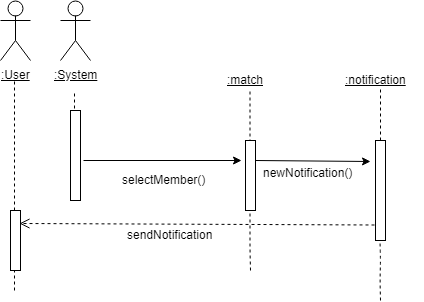

The diagram above was exported from draw.io. Its source (the exported page's mxGraphModel, read from the mxfile embedded in the PNG):
<mxGraphModel dx="1010" dy="501" grid="1" gridSize="10" guides="1" tooltips="1" connect="1" arrows="1" fold="1" page="1" pageScale="1" pageWidth="827" pageHeight="1169" math="0" shadow="0">
  <root>
    <mxCell id="0" />
    <mxCell id="1" parent="0" />
    <mxCell id="i1_0ahCMh5lJfUy-R6dC-4" value="&lt;u&gt;:System&lt;/u&gt;" style="shape=umlActor;verticalLabelPosition=bottom;labelBackgroundColor=#ffffff;verticalAlign=top;html=1;outlineConnect=0;" vertex="1" parent="1">
      <mxGeometry x="70" y="40" width="30" height="60" as="geometry" />
    </mxCell>
    <mxCell id="i1_0ahCMh5lJfUy-R6dC-7" value="&lt;u&gt;:match&lt;/u&gt;" style="text;html=1;resizable=0;points=[];autosize=1;align=left;verticalAlign=top;spacingTop=-4;" vertex="1" parent="1">
      <mxGeometry x="235" y="110" width="50" height="20" as="geometry" />
    </mxCell>
    <mxCell id="i1_0ahCMh5lJfUy-R6dC-8" value="&lt;u&gt;:notification&lt;/u&gt;" style="text;html=1;resizable=0;points=[];autosize=1;align=left;verticalAlign=top;spacingTop=-4;" vertex="1" parent="1">
      <mxGeometry x="352.5" y="110" width="80" height="20" as="geometry" />
    </mxCell>
    <mxCell id="i1_0ahCMh5lJfUy-R6dC-10" value="" style="endArrow=none;dashed=1;html=1;" edge="1" parent="1">
      <mxGeometry width="50" height="50" relative="1" as="geometry">
        <mxPoint x="84" y="220" as="sourcePoint" />
        <mxPoint x="84" y="130" as="targetPoint" />
        <Array as="points">
          <mxPoint x="84" y="180" />
        </Array>
      </mxGeometry>
    </mxCell>
    <mxCell id="i1_0ahCMh5lJfUy-R6dC-11" value="" style="html=1;points=[];perimeter=orthogonalPerimeter;" vertex="1" parent="1">
      <mxGeometry x="80" y="150" width="10" height="90" as="geometry" />
    </mxCell>
    <mxCell id="i1_0ahCMh5lJfUy-R6dC-14" value="" style="endArrow=classic;html=1;entryX=-0.42;entryY=0.28;entryDx=0;entryDy=0;entryPerimeter=0;" edge="1" parent="1" target="i1_0ahCMh5lJfUy-R6dC-16">
      <mxGeometry width="50" height="50" relative="1" as="geometry">
        <mxPoint x="93" y="200" as="sourcePoint" />
        <mxPoint x="250" y="200" as="targetPoint" />
      </mxGeometry>
    </mxCell>
    <mxCell id="i1_0ahCMh5lJfUy-R6dC-15" value="" style="endArrow=none;dashed=1;html=1;" edge="1" parent="1">
      <mxGeometry width="50" height="50" relative="1" as="geometry">
        <mxPoint x="259.5" y="200" as="sourcePoint" />
        <mxPoint x="259.5" y="130" as="targetPoint" />
        <Array as="points">
          <mxPoint x="259.5" y="170" />
        </Array>
      </mxGeometry>
    </mxCell>
    <mxCell id="i1_0ahCMh5lJfUy-R6dC-16" value="" style="html=1;points=[];perimeter=orthogonalPerimeter;" vertex="1" parent="1">
      <mxGeometry x="255" y="180" width="10" height="70" as="geometry" />
    </mxCell>
    <mxCell id="i1_0ahCMh5lJfUy-R6dC-17" value="selectMember()" style="text;html=1;resizable=0;points=[];autosize=1;align=left;verticalAlign=top;spacingTop=-4;" vertex="1" parent="1">
      <mxGeometry x="130" y="210" width="100" height="20" as="geometry" />
    </mxCell>
    <mxCell id="i1_0ahCMh5lJfUy-R6dC-25" value="" style="endArrow=none;dashed=1;html=1;" edge="1" parent="1">
      <mxGeometry width="50" height="50" relative="1" as="geometry">
        <mxPoint x="260" y="310" as="sourcePoint" />
        <mxPoint x="259.5" y="250" as="targetPoint" />
        <Array as="points">
          <mxPoint x="259.5" y="290" />
        </Array>
      </mxGeometry>
    </mxCell>
    <mxCell id="i1_0ahCMh5lJfUy-R6dC-26" value="" style="endArrow=none;dashed=1;html=1;" edge="1" parent="1" source="i1_0ahCMh5lJfUy-R6dC-38">
      <mxGeometry width="50" height="50" relative="1" as="geometry">
        <mxPoint x="390" y="380" as="sourcePoint" />
        <mxPoint x="390" y="128.5" as="targetPoint" />
        <Array as="points" />
      </mxGeometry>
    </mxCell>
    <mxCell id="i1_0ahCMh5lJfUy-R6dC-28" value="" style="endArrow=none;dashed=1;html=1;" edge="1" parent="1">
      <mxGeometry width="50" height="50" relative="1" as="geometry">
        <mxPoint x="85" y="330" as="sourcePoint" />
        <mxPoint x="85" y="330" as="targetPoint" />
        <Array as="points">
          <mxPoint x="85" y="330" />
        </Array>
      </mxGeometry>
    </mxCell>
    <mxCell id="i1_0ahCMh5lJfUy-R6dC-44" value="" style="html=1;verticalAlign=bottom;endArrow=open;dashed=1;endSize=8;entryX=0.92;entryY=0.22;entryDx=0;entryDy=0;entryPerimeter=0;" edge="1" parent="1" target="i1_0ahCMh5lJfUy-R6dC-93">
      <mxGeometry relative="1" as="geometry">
        <mxPoint x="384" y="264.5" as="sourcePoint" />
        <mxPoint x="40" y="265" as="targetPoint" />
      </mxGeometry>
    </mxCell>
    <mxCell id="i1_0ahCMh5lJfUy-R6dC-38" value="" style="html=1;points=[];perimeter=orthogonalPerimeter;" vertex="1" parent="1">
      <mxGeometry x="385" y="180" width="10" height="100" as="geometry" />
    </mxCell>
    <mxCell id="i1_0ahCMh5lJfUy-R6dC-77" value="&lt;u&gt;:User&lt;/u&gt;" style="shape=umlActor;verticalLabelPosition=bottom;labelBackgroundColor=#ffffff;verticalAlign=top;html=1;" vertex="1" parent="1">
      <mxGeometry x="10" y="40" width="30" height="60" as="geometry" />
    </mxCell>
    <mxCell id="i1_0ahCMh5lJfUy-R6dC-90" value="" style="endArrow=none;dashed=1;html=1;" edge="1" parent="1" source="i1_0ahCMh5lJfUy-R6dC-93">
      <mxGeometry width="50" height="50" relative="1" as="geometry">
        <mxPoint x="24" y="330" as="sourcePoint" />
        <mxPoint x="24" y="118.5" as="targetPoint" />
        <Array as="points" />
      </mxGeometry>
    </mxCell>
    <mxCell id="i1_0ahCMh5lJfUy-R6dC-91" value="" style="endArrow=classic;html=1;" edge="1" parent="1">
      <mxGeometry width="50" height="50" relative="1" as="geometry">
        <mxPoint x="264.5" y="200" as="sourcePoint" />
        <mxPoint x="380" y="201" as="targetPoint" />
      </mxGeometry>
    </mxCell>
    <mxCell id="i1_0ahCMh5lJfUy-R6dC-92" value="newNotification()" style="text;html=1;resizable=0;points=[];autosize=1;align=left;verticalAlign=top;spacingTop=-4;" vertex="1" parent="1">
      <mxGeometry x="271" y="203" width="110" height="20" as="geometry" />
    </mxCell>
    <mxCell id="i1_0ahCMh5lJfUy-R6dC-93" value="" style="html=1;points=[];perimeter=orthogonalPerimeter;" vertex="1" parent="1">
      <mxGeometry x="20" y="250" width="10" height="60" as="geometry" />
    </mxCell>
    <mxCell id="i1_0ahCMh5lJfUy-R6dC-94" value="" style="endArrow=none;dashed=1;html=1;" edge="1" parent="1" target="i1_0ahCMh5lJfUy-R6dC-93">
      <mxGeometry width="50" height="50" relative="1" as="geometry">
        <mxPoint x="24" y="330" as="sourcePoint" />
        <mxPoint x="24" y="118.5" as="targetPoint" />
        <Array as="points" />
      </mxGeometry>
    </mxCell>
    <mxCell id="i1_0ahCMh5lJfUy-R6dC-95" value="sendNotification" style="text;html=1;resizable=0;points=[];autosize=1;align=left;verticalAlign=top;spacingTop=-4;" vertex="1" parent="1">
      <mxGeometry x="135" y="265" width="100" height="20" as="geometry" />
    </mxCell>
    <mxCell id="i1_0ahCMh5lJfUy-R6dC-97" value="" style="endArrow=none;dashed=1;html=1;" edge="1" parent="1">
      <mxGeometry width="50" height="50" relative="1" as="geometry">
        <mxPoint x="390" y="340" as="sourcePoint" />
        <mxPoint x="389.5" y="280" as="targetPoint" />
        <Array as="points">
          <mxPoint x="389.5" y="320" />
          <mxPoint x="390" y="300" />
        </Array>
      </mxGeometry>
    </mxCell>
  </root>
</mxGraphModel>